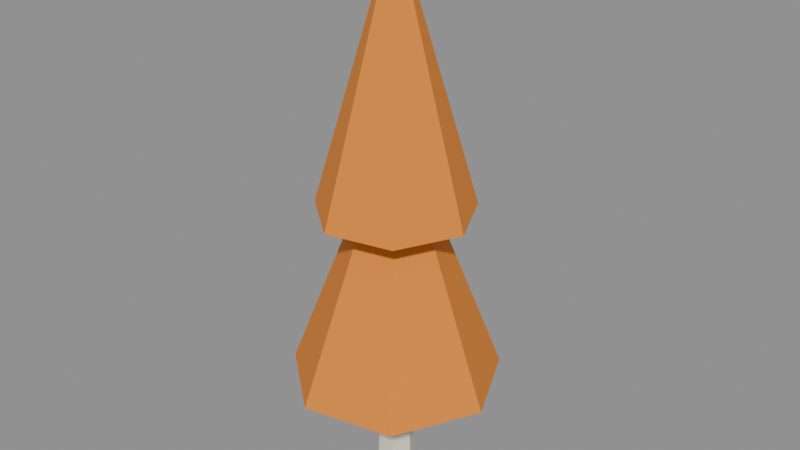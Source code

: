 # Source: tree_cone_fall.blend  (saved by Blender 5.2.45; exported with 4.5.12 LTS)
import bpy
from mathutils import Matrix  # noqa: F401  (used for matrix-valued properties, if any)

bpy.ops.wm.read_factory_settings(use_empty=True)
scene = bpy.context.scene
scene.name = 'Scene'

# ---- collections
col_col_lowpoly = bpy.data.collections.new('COL_LowPoly'); scene.collection.children.link(col_col_lowpoly)

# ---- images (referenced by path relative to the original .blend; pixels are not part of the script)
import os
ASSET_DIR = os.environ.get("B2B_ASSET_DIR", "")  # directory of the original .blend (textures are referenced by path, not embedded)
HERE = os.path.dirname(os.path.abspath(__file__))  # packed textures are extracted next to this script under _unpacked/

def load_image(name, relpath, width, height, colorspace="sRGB"):
    """Load a texture the original file referenced (path relative to the .blend, or extracted next to this script)."""
    p = next((c for c in (os.path.join(HERE, relpath), os.path.join(ASSET_DIR, relpath)) if relpath and os.path.exists(c)), "")
    if p:
        img = bpy.data.images.load(p, check_existing=True)
        img.name = name
    else:  # same state as the original file: an image datablock whose file is absent (Cycles renders it pink)
        img = bpy.data.images.new(name, width, height)
        img.source = "FILE"
        img.filepath = "//" + (relpath or name)
    img.colorspace_settings.name = colorspace
    return img
img_tree_cone_fall_basecolor = load_image('tree_cone_fall_BaseColor', '_unpacked/tree_cone_fall_BaseColor.60b9ffa3.png', 128, 32, 'sRGB')
img_tree_cone_fall_maskmap = load_image('tree_cone_fall_MaskMap', '_unpacked/tree_cone_fall_MaskMap.428802ce.png', 128, 32, 'Non-Color')

# ---- materials (node trees are filled in below, after node groups)
mat_m_tree_cone_fall = bpy.data.materials.new('M_tree_cone_fall')

# ---- material node trees
mat_m_tree_cone_fall.use_nodes = True; mat_m_tree_cone_fall.node_tree.nodes.clear()
_N = mat_m_tree_cone_fall.node_tree.nodes; _L = mat_m_tree_cone_fall.node_tree.links
n0 = _N.new('ShaderNodeBsdfPrincipled'); n0.name = 'Principled BSDF'; n0.location = (-200, 100)
n0.inputs[10].default_value = 0.005
n1 = _N.new('ShaderNodeOutputMaterial'); n1.name = 'Material Output'; n1.location = (200, 100)
n2 = _N.new('ShaderNodeTexImage'); n2.name = 'Image Texture'; n2.location = (0, 0)
n2.image = img_tree_cone_fall_basecolor
n2.interpolation = 'Closest'
n3 = _N.new('ShaderNodeTexImage'); n3.name = 'Image Texture.001'; n3.location = (0, 0)
n3.image = img_tree_cone_fall_maskmap
n3.interpolation = 'Closest'
n4 = _N.new('ShaderNodeSeparateColor'); n4.name = 'Separate Color'; n4.location = (0, 0)
n5 = _N.new('ShaderNodeMath'); n5.name = 'Math'; n5.location = (0, 0)
n5.operation = 'SUBTRACT'
n5.inputs[0].default_value = 1.0
_L.new(n0.outputs[0], n1.inputs[0])
_L.new(n2.outputs[0], n0.inputs[0])
_L.new(n3.outputs[0], n4.inputs[0])
_L.new(n4.outputs[0], n0.inputs[1])
_L.new(n3.outputs[1], n5.inputs[1])
_L.new(n5.outputs[0], n0.inputs[2])
n1.is_active_output = True

# ---- meshes
me_tree_cone_fall = bpy.data.meshes.new('tree_cone_fall')
me_tree_cone_fall.from_pydata([(0.03793, 0.0, 0.0), (0.01293, 0.0433, 0.0), (-0.03707, 0.0433, 0.0), (-0.06207, 6.123e-18, 0.0), (-0.03707, -0.0433, 0.0), (0.01293, -0.0433, 0.0), (0.02293, 0.0, 0.4), (0.005435, 0.03031, 0.4), (-0.02957, 0.03031, 0.4), (-0.04707, 4.286e-18, 0.4), (-0.02957, -0.03031, 0.4), (0.005435, -0.03031, 0.4), (0.2579, -0.005994, 0.3), (0.1609, 0.2073, 0.3), (-0.06629, 0.2645, 0.3), (-0.2527, 0.1225, 0.3), (-0.2579, -0.1117, 0.3), (-0.07798, -0.2618, 0.3), (0.1515, -0.2148, 0.3), (-0.01207, 0.0, 1.0), (-0.05522, 0.1953, 0.75), (-0.1917, 0.08802, 0.75), (-0.1929, -0.08553, 0.75), (-0.05792, -0.1947, 0.75), (0.1115, -0.1572, 0.75), (0.1879, -0.001382, 0.75), (0.1137, 0.1555, 0.75), (-0.01207, 0.0, 1.43)], [], [(0, 1, 7, 6), (1, 2, 8, 7), (2, 3, 9, 8), (3, 4, 10, 9), (4, 5, 11, 10), (5, 0, 6, 11), (5, 4, 3, 2, 1, 0), (6, 7, 8, 9, 10, 11), (12, 13, 19), (13, 14, 19), (14, 15, 19), (15, 16, 19), (16, 17, 19), (17, 18, 19), (18, 12, 19), (18, 17, 16, 15, 14, 13, 12), (20, 21, 27), (21, 22, 27), (22, 23, 27), (23, 24, 27), (24, 25, 27), (25, 26, 27), (26, 20, 27), (26, 25, 24, 23, 22, 21, 20)])
_uv = me_tree_cone_fall.uv_layers.new(name='UVMap')
_uv.uv.foreach_set('vector', [0.5625, 0.75, 0.5625, 0.75, 0.5625, 0.75, 0.5625, 0.75, 0.6875, 0.75, 0.6875, 0.75, 0.6875, 0.75, 0.6875, 0.75, 0.5625, 0.75, 0.5625, 0.75, 0.5625, 0.75, 0.5625, 0.75, 0.5625, 0.75, 0.5625, 0.75, 0.5625, 0.75, 0.5625, 0.75, 0.5625, 0.75, 0.5625, 0.75, 0.5625, 0.75, 0.5625, 0.75, 0.5625, 0.75, 0.5625, 0.75, 0.5625, 0.75, 0.5625, 0.75, 0.5625, 0.75, 0.5625, 0.75, 0.5625, 0.75, 0.5625, 0.75, 0.5625, 0.75, 0.5625, 0.75, 0.5625, 0.75, 0.5625, 0.75, 0.5625, 0.75, 0.5625, 0.75, 0.5625, 0.75, 0.5625, 0.75, 0.5625, 0.25, 0.5625, 0.25, 0.5625, 0.25, 0.5625, 0.25, 0.5625, 0.25, 0.5625, 0.25, 0.5625, 0.25, 0.5625, 0.25, 0.5625, 0.25, 0.5625, 0.25, 0.5625, 0.25, 0.5625, 0.25, 0.5625, 0.25, 0.5625, 0.25, 0.5625, 0.25, 0.5625, 0.25, 0.5625, 0.25, 0.5625, 0.25, 0.5625, 0.25, 0.5625, 0.25, 0.5625, 0.25, 0.6875, 0.25, 0.6875, 0.25, 0.6875, 0.25, 0.6875, 0.25, 0.6875, 0.25, 0.6875, 0.25, 0.6875, 0.25, 0.5625, 0.25, 0.5625, 0.25, 0.5625, 0.25, 0.5625, 0.25, 0.5625, 0.25, 0.5625, 0.25, 0.5625, 0.25, 0.5625, 0.25, 0.5625, 0.25, 0.5625, 0.25, 0.5625, 0.25, 0.5625, 0.25, 0.5625, 0.25, 0.5625, 0.25, 0.5625, 0.25, 0.5625, 0.25, 0.5625, 0.25, 0.5625, 0.25, 0.5625, 0.25, 0.5625, 0.25, 0.5625, 0.25, 0.6875, 0.25, 0.6875, 0.25, 0.6875, 0.25, 0.6875, 0.25, 0.6875, 0.25, 0.6875, 0.25, 0.6875, 0.25])
me_tree_cone_fall.materials.append(mat_m_tree_cone_fall)
me_tree_cone_fall.update()

# ---- objects
ob_tree_cone_fall = bpy.data.objects.new('tree_cone_fall', me_tree_cone_fall)

# ---- transforms, parenting, visibility, modifiers, constraints
ob_tree_cone_fall.location = (0.0, 0.0, 0.0)

# ---- collection membership
col_col_lowpoly.objects.link(ob_tree_cone_fall)

# ---- scene / render settings (as saved in the file)
scene.frame_start = 1; scene.frame_end = 250; scene.frame_set(1)
scene.render.engine = 'BLENDER_EEVEE_NEXT'
scene.render.bake_bias = 0.0
scene.render.bake_samples = 0
scene.render.compositor_device = 'GPU'
scene.eevee.use_volume_custom_range = False
scene.eevee.fast_gi_thickness_near = 0.1
scene.eevee.fast_gi_thickness_far = 0.0
scene.eevee.ray_tracing_options.screen_trace_thickness = 0.1
bpy.context.view_layer.update()

# ---- added for rendering (the .blend has no active camera and no usable light): camera, sun + grey world if the file has none
cam_auto = bpy.data.cameras.new('AutoCamera')
cam_auto.lens = 50.0
cam_auto.sensor_width = 36.0
cam_auto.clip_end = 1000.0
ob_auto_camera = bpy.data.objects.new('AutoCamera', cam_auto)
scene.collection.objects.link(ob_auto_camera)
ob_auto_camera.location = (1.48841, -1.78475, 1.90573)
ob_auto_camera.rotation_euler = (1.09748, -7.21219e-08, 0.694738)
scene.camera = ob_auto_camera
light_auto_sun = bpy.data.lights.new('AutoSun', 'SUN')
light_auto_sun.energy = 3.0
light_auto_sun.angle = 0.0523599
ob_auto_sun = bpy.data.objects.new('AutoSun', light_auto_sun)
scene.collection.objects.link(ob_auto_sun)
ob_auto_sun.rotation_euler = (0.872665, 0.174533, 0.523599)
if scene.world is None:
    world_auto = bpy.data.worlds.new('AutoWorld')
    world_auto.color = (0.3, 0.3, 0.3)
    scene.world = world_auto
bpy.context.view_layer.update()

